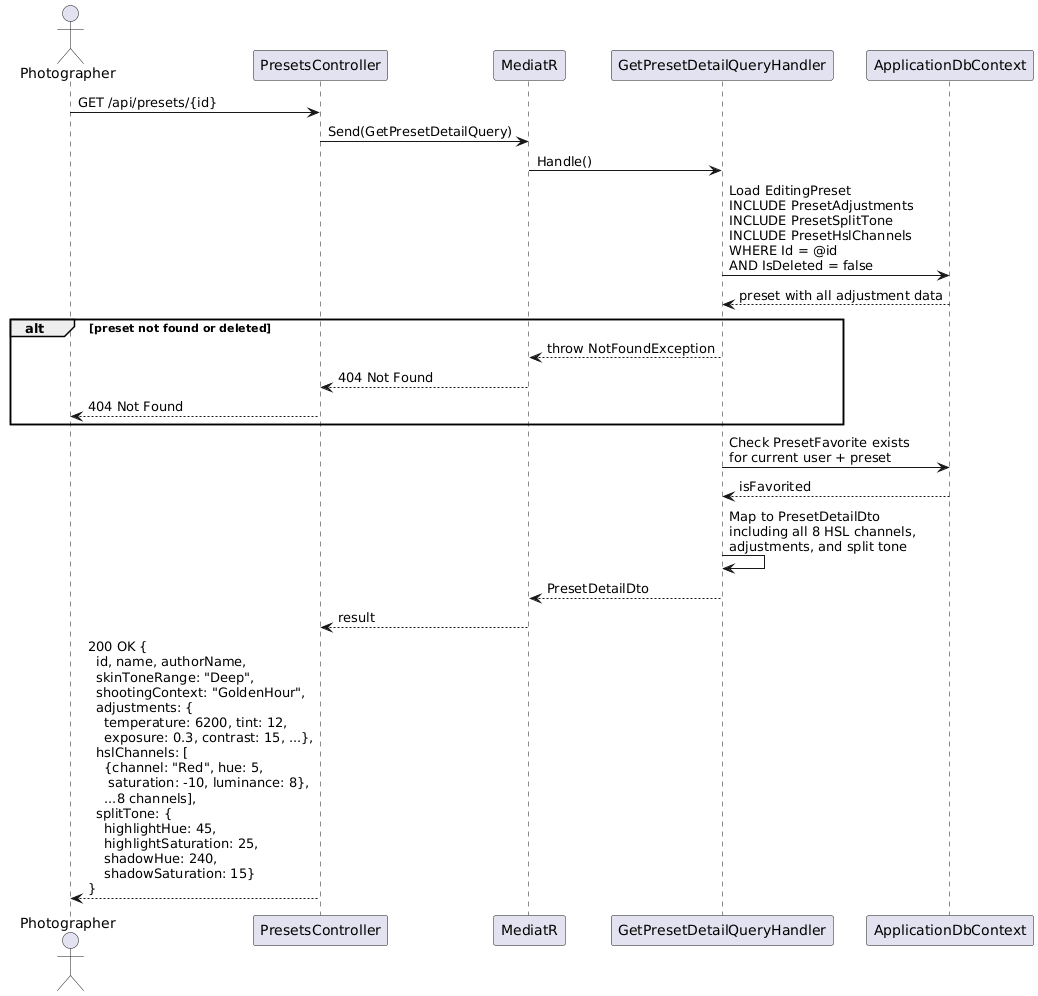

The diagram above was rendered by PlantUML. Its source (embedded in the PNG):
@startuml
actor Photographer as P
participant "PresetsController" as PC
participant "MediatR" as M
participant "GetPresetDetailQueryHandler" as H
participant "ApplicationDbContext" as DB

P -> PC : GET /api/presets/{id}
PC -> M : Send(GetPresetDetailQuery)
M -> H : Handle()

H -> DB : Load EditingPreset\nINCLUDE PresetAdjustments\nINCLUDE PresetSplitTone\nINCLUDE PresetHslChannels\nWHERE Id = @id\nAND IsDeleted = false
DB --> H : preset with all adjustment data

alt preset not found or deleted
  H --> M : throw NotFoundException
  M --> PC : 404 Not Found
  PC --> P : 404 Not Found
end

H -> DB : Check PresetFavorite exists\nfor current user + preset
DB --> H : isFavorited

H -> H : Map to PresetDetailDto\nincluding all 8 HSL channels,\nadjustments, and split tone

H --> M : PresetDetailDto
M --> PC : result
PC --> P : 200 OK {\n  id, name, authorName,\n  skinToneRange: "Deep",\n  shootingContext: "GoldenHour",\n  adjustments: {\n    temperature: 6200, tint: 12,\n    exposure: 0.3, contrast: 15, ...},\n  hslChannels: [\n    {channel: "Red", hue: 5,\n     saturation: -10, luminance: 8},\n    ...8 channels],\n  splitTone: {\n    highlightHue: 45,\n    highlightSaturation: 25,\n    shadowHue: 240,\n    shadowSaturation: 15}\n}
@enduml